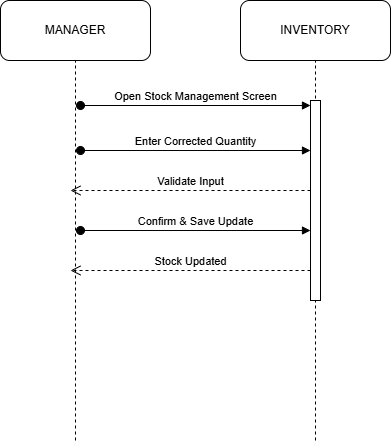

The diagram above was exported from draw.io. Its source (the exported page's mxGraphModel, read from the mxfile embedded in the PNG):
<mxGraphModel dx="1030" dy="562" grid="1" gridSize="10" guides="1" tooltips="1" connect="1" arrows="1" fold="1" page="1" pageScale="1" pageWidth="850" pageHeight="1100" math="0" shadow="0">
  <root>
    <mxCell id="0" />
    <mxCell id="1" parent="0" />
    <mxCell id="fCmajV2JKRpf6tUQ6hkM-92" parent="1" style="rounded=1;whiteSpace=wrap;html=1;" value="INVENTORY" vertex="1">
      <mxGeometry height="60" width="150" x="280" y="40" as="geometry" />
    </mxCell>
    <mxCell id="fCmajV2JKRpf6tUQ6hkM-95" edge="1" parent="1" style="endArrow=none;dashed=1;html=1;rounded=0;entryX=0.5;entryY=1;entryDx=0;entryDy=0;" target="fCmajV2JKRpf6tUQ6hkM-92" value="">
      <mxGeometry height="50" relative="1" width="50" as="geometry">
        <mxPoint x="355" y="480" as="sourcePoint" />
        <mxPoint x="580" y="210" as="targetPoint" />
      </mxGeometry>
    </mxCell>
    <mxCell id="fCmajV2JKRpf6tUQ6hkM-111" parent="1" style="rounded=1;whiteSpace=wrap;html=1;" value="MANAGER" vertex="1">
      <mxGeometry height="60" width="150" x="40" y="40" as="geometry" />
    </mxCell>
    <mxCell id="fCmajV2JKRpf6tUQ6hkM-112" edge="1" parent="1" style="endArrow=none;dashed=1;html=1;rounded=0;entryX=0.5;entryY=1;entryDx=0;entryDy=0;" target="fCmajV2JKRpf6tUQ6hkM-111" value="">
      <mxGeometry height="50" relative="1" width="50" as="geometry">
        <mxPoint x="115" y="480" as="sourcePoint" />
        <mxPoint x="-100" y="290" as="targetPoint" />
      </mxGeometry>
    </mxCell>
    <mxCell id="fCmajV2JKRpf6tUQ6hkM-162" parent="1" style="html=1;points=[[0,0,0,0,5],[0,1,0,0,-5],[1,0,0,0,5],[1,1,0,0,-5]];perimeter=orthogonalPerimeter;outlineConnect=0;targetShapes=umlLifeline;portConstraint=eastwest;newEdgeStyle={&quot;curved&quot;:0,&quot;rounded&quot;:0};" value="" vertex="1">
      <mxGeometry height="200" width="10" x="350" y="140" as="geometry" />
    </mxCell>
    <mxCell id="fCmajV2JKRpf6tUQ6hkM-163" edge="1" parent="1" style="html=1;verticalAlign=bottom;startArrow=oval;endArrow=block;startSize=8;curved=0;rounded=0;entryX=0;entryY=0;entryDx=0;entryDy=5;" target="fCmajV2JKRpf6tUQ6hkM-162" value="Open Stock Management Screen">
      <mxGeometry relative="1" as="geometry">
        <mxPoint x="120" y="145" as="sourcePoint" />
      </mxGeometry>
    </mxCell>
    <mxCell id="fCmajV2JKRpf6tUQ6hkM-164" edge="1" parent="1" style="html=1;verticalAlign=bottom;startArrow=oval;startFill=1;endArrow=block;startSize=8;curved=0;rounded=0;" target="fCmajV2JKRpf6tUQ6hkM-162" value="Enter Corrected Quantity">
      <mxGeometry relative="1" width="60" as="geometry">
        <mxPoint x="120" y="190" as="sourcePoint" />
        <mxPoint x="390" y="300" as="targetPoint" />
      </mxGeometry>
    </mxCell>
    <mxCell id="fCmajV2JKRpf6tUQ6hkM-165" edge="1" parent="1" style="html=1;verticalAlign=bottom;endArrow=open;dashed=1;endSize=8;curved=0;rounded=0;" value="Validate Input">
      <mxGeometry relative="1" as="geometry">
        <Array as="points">
          <mxPoint x="230" y="230" />
        </Array>
        <mxPoint x="350" y="230" as="sourcePoint" />
        <mxPoint x="110" y="230" as="targetPoint" />
      </mxGeometry>
    </mxCell>
    <mxCell id="fCmajV2JKRpf6tUQ6hkM-166" edge="1" parent="1" style="html=1;verticalAlign=bottom;startArrow=oval;startFill=1;endArrow=block;startSize=8;curved=0;rounded=0;" target="fCmajV2JKRpf6tUQ6hkM-162" value="Confirm &amp;amp; Save Update">
      <mxGeometry relative="1" width="60" as="geometry">
        <mxPoint x="120" y="270" as="sourcePoint" />
        <mxPoint x="390" y="300" as="targetPoint" />
      </mxGeometry>
    </mxCell>
    <mxCell id="fCmajV2JKRpf6tUQ6hkM-167" edge="1" parent="1" source="fCmajV2JKRpf6tUQ6hkM-162" style="html=1;verticalAlign=bottom;endArrow=open;dashed=1;endSize=8;curved=0;rounded=0;" value="Stock Updated">
      <mxGeometry relative="1" as="geometry">
        <mxPoint x="400" y="300" as="sourcePoint" />
        <mxPoint x="110" y="310" as="targetPoint" />
      </mxGeometry>
    </mxCell>
  </root>
</mxGraphModel>